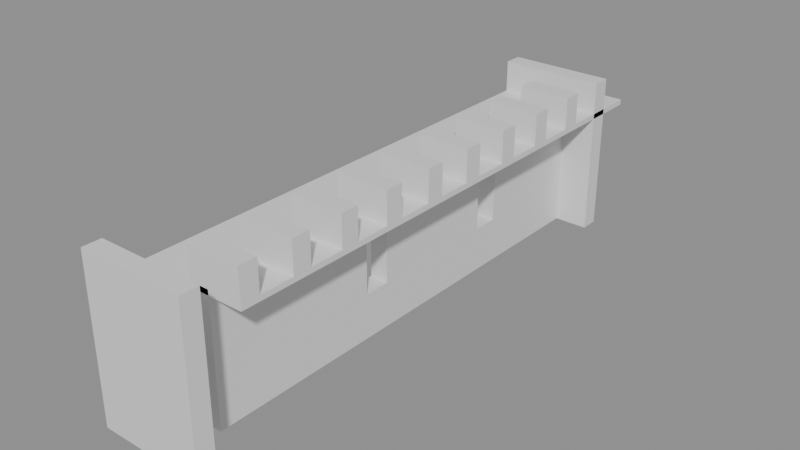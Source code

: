 # Source: building_lego.blend  (saved by Blender 5.0.119; exported with 4.5.12 LTS)
import bpy
from mathutils import Matrix  # noqa: F401  (used for matrix-valued properties, if any)

bpy.ops.wm.read_factory_settings(use_empty=True)
scene = bpy.context.scene
scene.name = 'Scene'

# ---- collections
col_01_paredes_externas = bpy.data.collections.new('01_Paredes_Externas'); scene.collection.children.link(col_01_paredes_externas)
col_03_pisos_escadas = bpy.data.collections.new('03_Pisos_Escadas'); scene.collection.children.link(col_03_pisos_escadas)

# ---- materials (node trees are filled in below, after node groups)
mat_mat_parede_externa = bpy.data.materials.new('Mat_Parede_Externa')
mat_mat_pisos = bpy.data.materials.new('Mat_Pisos')

# ---- material node trees
mat_mat_parede_externa.use_nodes = True; mat_mat_parede_externa.node_tree.nodes.clear()
_N = mat_mat_parede_externa.node_tree.nodes; _L = mat_mat_parede_externa.node_tree.links
n0 = _N.new('ShaderNodeBsdfPrincipled'); n0.name = 'BSDF - Pré-fundamentado'; n0.location = (-200, 100)
n1 = _N.new('ShaderNodeOutputMaterial'); n1.name = 'Saída de material'; n1.location = (200, 100)
_L.new(n0.outputs[0], n1.inputs[0])
n1.is_active_output = True
mat_mat_pisos.use_nodes = True; mat_mat_pisos.node_tree.nodes.clear()
_N = mat_mat_pisos.node_tree.nodes; _L = mat_mat_pisos.node_tree.links
n0 = _N.new('ShaderNodeBsdfPrincipled'); n0.name = 'BSDF - Pré-fundamentado'; n0.location = (-200, 100)
n1 = _N.new('ShaderNodeOutputMaterial'); n1.name = 'Saída de material'; n1.location = (200, 100)
_L.new(n0.outputs[0], n1.inputs[0])
n1.is_active_output = True

# ---- meshes
me_bloco_brick_wall_1152_1682_z0 = bpy.data.meshes.new('Bloco_brick_wall_1152_1682_z0')
me_bloco_brick_wall_1152_1682_z0.from_pydata([(-0.5, -0.175, -1.2), (0.5, -0.175, -1.2), (0.5, 0.175, -1.2), (-0.5, 0.175, -1.2), (-0.5, -0.175, 1.2), (0.5, -0.175, 1.2), (0.5, 0.175, 1.2), (-0.5, 0.175, 1.2)], [], [(0, 1, 2, 3), (4, 7, 6, 5), (0, 4, 5, 1), (2, 6, 7, 3), (0, 3, 7, 4), (1, 5, 6, 2)])
me_bloco_brick_wall_1152_1682_z0.materials.append(mat_mat_parede_externa)
me_bloco_brick_wall_1152_1682_z0.update()
me_bloco_brick_wall_1152_1682_z20 = bpy.data.meshes.new('Bloco_brick_wall_1152_1682_z20')
me_bloco_brick_wall_1152_1682_z20.from_pydata([(-0.5, -0.175, -0.3), (0.5, -0.175, -0.3), (0.5, 0.175, -0.3), (-0.5, 0.175, -0.3), (-0.5, -0.175, 0.3), (0.5, -0.175, 0.3), (0.5, 0.175, 0.3), (-0.5, 0.175, 0.3)], [], [(0, 1, 2, 3), (4, 7, 6, 5), (0, 4, 5, 1), (2, 6, 7, 3), (0, 3, 7, 4), (1, 5, 6, 2)])
me_bloco_brick_wall_1152_1682_z20.materials.append(mat_mat_parede_externa)
me_bloco_brick_wall_1152_1682_z20.update()
me_bloco_brick_wall_1153_1682_z0 = bpy.data.meshes.new('Bloco_brick_wall_1153_1682_z0')
me_bloco_brick_wall_1153_1682_z0.from_pydata([(-0.5, -0.175, -1.2), (0.5, -0.175, -1.2), (0.5, 0.175, -1.2), (-0.5, 0.175, -1.2), (-0.5, -0.175, 1.2), (0.5, -0.175, 1.2), (0.5, 0.175, 1.2), (-0.5, 0.175, 1.2)], [], [(0, 1, 2, 3), (4, 7, 6, 5), (0, 4, 5, 1), (2, 6, 7, 3), (0, 3, 7, 4), (1, 5, 6, 2)])
me_bloco_brick_wall_1153_1682_z0.materials.append(mat_mat_parede_externa)
me_bloco_brick_wall_1153_1682_z0.update()
me_bloco_brick_wall_1153_1682_z20 = bpy.data.meshes.new('Bloco_brick_wall_1153_1682_z20')
me_bloco_brick_wall_1153_1682_z20.from_pydata([(-0.5, -0.175, -0.3), (0.5, -0.175, -0.3), (0.5, 0.175, -0.3), (-0.5, 0.175, -0.3), (-0.5, -0.175, 0.3), (0.5, -0.175, 0.3), (0.5, 0.175, 0.3), (-0.5, 0.175, 0.3)], [], [(0, 1, 2, 3), (4, 7, 6, 5), (0, 4, 5, 1), (2, 6, 7, 3), (0, 3, 7, 4), (1, 5, 6, 2)])
me_bloco_brick_wall_1153_1682_z20.materials.append(mat_mat_parede_externa)
me_bloco_brick_wall_1153_1682_z20.update()
me_bloco_brick_wall_1152_1692_z0 = bpy.data.meshes.new('Bloco_brick_wall_1152_1692_z0')
me_bloco_brick_wall_1152_1692_z0.from_pydata([(-0.5, -0.175, -1.2), (0.5, -0.175, -1.2), (0.5, 0.175, -1.2), (-0.5, 0.175, -1.2), (-0.5, -0.175, 1.2), (0.5, -0.175, 1.2), (0.5, 0.175, 1.2), (-0.5, 0.175, 1.2)], [], [(0, 1, 2, 3), (4, 7, 6, 5), (0, 4, 5, 1), (2, 6, 7, 3), (0, 3, 7, 4), (1, 5, 6, 2)])
me_bloco_brick_wall_1152_1692_z0.materials.append(mat_mat_parede_externa)
me_bloco_brick_wall_1152_1692_z0.update()
me_bloco_brick_wall_1152_1692_z20 = bpy.data.meshes.new('Bloco_brick_wall_1152_1692_z20')
me_bloco_brick_wall_1152_1692_z20.from_pydata([(-0.5, -0.175, -0.3), (0.5, -0.175, -0.3), (0.5, 0.175, -0.3), (-0.5, 0.175, -0.3), (-0.5, -0.175, 0.3), (0.5, -0.175, 0.3), (0.5, 0.175, 0.3), (-0.5, 0.175, 0.3)], [], [(0, 1, 2, 3), (4, 7, 6, 5), (0, 4, 5, 1), (2, 6, 7, 3), (0, 3, 7, 4), (1, 5, 6, 2)])
me_bloco_brick_wall_1152_1692_z20.materials.append(mat_mat_parede_externa)
me_bloco_brick_wall_1152_1692_z20.update()
me_bloco_brick_wall_1153_1692_z0 = bpy.data.meshes.new('Bloco_brick_wall_1153_1692_z0')
me_bloco_brick_wall_1153_1692_z0.from_pydata([(-0.5, -0.175, -1.2), (0.5, -0.175, -1.2), (0.5, 0.175, -1.2), (-0.5, 0.175, -1.2), (-0.5, -0.175, 1.2), (0.5, -0.175, 1.2), (0.5, 0.175, 1.2), (-0.5, 0.175, 1.2)], [], [(0, 1, 2, 3), (4, 7, 6, 5), (0, 4, 5, 1), (2, 6, 7, 3), (0, 3, 7, 4), (1, 5, 6, 2)])
me_bloco_brick_wall_1153_1692_z0.materials.append(mat_mat_parede_externa)
me_bloco_brick_wall_1153_1692_z0.update()
me_bloco_brick_wall_1153_1692_z20 = bpy.data.meshes.new('Bloco_brick_wall_1153_1692_z20')
me_bloco_brick_wall_1153_1692_z20.from_pydata([(-0.5, -0.175, -0.3), (0.5, -0.175, -0.3), (0.5, 0.175, -0.3), (-0.5, 0.175, -0.3), (-0.5, -0.175, 0.3), (0.5, -0.175, 0.3), (0.5, 0.175, 0.3), (-0.5, 0.175, 0.3)], [], [(0, 1, 2, 3), (4, 7, 6, 5), (0, 4, 5, 1), (2, 6, 7, 3), (0, 3, 7, 4), (1, 5, 6, 2)])
me_bloco_brick_wall_1153_1692_z20.materials.append(mat_mat_parede_externa)
me_bloco_brick_wall_1153_1692_z20.update()
me_bloco_brick_wall_1153_1683_z0 = bpy.data.meshes.new('Bloco_brick_wall_1153_1683_z0')
me_bloco_brick_wall_1153_1683_z0.from_pydata([(-0.175, -0.5, -1.2), (0.175, -0.5, -1.2), (0.175, 0.5, -1.2), (-0.175, 0.5, -1.2), (-0.175, -0.5, 1.2), (0.175, -0.5, 1.2), (0.175, 0.5, 1.2), (-0.175, 0.5, 1.2)], [], [(0, 1, 2, 3), (4, 7, 6, 5), (0, 4, 5, 1), (2, 6, 7, 3), (0, 3, 7, 4), (1, 5, 6, 2)])
me_bloco_brick_wall_1153_1683_z0.materials.append(mat_mat_parede_externa)
me_bloco_brick_wall_1153_1683_z0.update()
me_bloco_brick_wall_1153_1683_z20 = bpy.data.meshes.new('Bloco_brick_wall_1153_1683_z20')
me_bloco_brick_wall_1153_1683_z20.from_pydata([(-0.5, -0.175, -0.3), (0.5, -0.175, -0.3), (0.5, 0.175, -0.3), (-0.5, 0.175, -0.3), (-0.5, -0.175, 0.3), (0.5, -0.175, 0.3), (0.5, 0.175, 0.3), (-0.5, 0.175, 0.3)], [], [(0, 1, 2, 3), (4, 7, 6, 5), (0, 4, 5, 1), (2, 6, 7, 3), (0, 3, 7, 4), (1, 5, 6, 2)])
me_bloco_brick_wall_1153_1683_z20.materials.append(mat_mat_parede_externa)
me_bloco_brick_wall_1153_1683_z20.update()
me_bloco_brick_wall_1153_1684_z0 = bpy.data.meshes.new('Bloco_brick_wall_1153_1684_z0')
me_bloco_brick_wall_1153_1684_z0.from_pydata([(-0.175, -0.5, -1.2), (0.175, -0.5, -1.2), (0.175, 0.5, -1.2), (-0.175, 0.5, -1.2), (-0.175, -0.5, 1.2), (0.175, -0.5, 1.2), (0.175, 0.5, 1.2), (-0.175, 0.5, 1.2)], [], [(0, 1, 2, 3), (4, 7, 6, 5), (0, 4, 5, 1), (2, 6, 7, 3), (0, 3, 7, 4), (1, 5, 6, 2)])
me_bloco_brick_wall_1153_1684_z0.materials.append(mat_mat_parede_externa)
me_bloco_brick_wall_1153_1684_z0.update()
me_bloco_brick_wall_1153_1684_z20 = bpy.data.meshes.new('Bloco_brick_wall_1153_1684_z20')
me_bloco_brick_wall_1153_1684_z20.from_pydata([(-0.5, -0.175, -0.3), (0.5, -0.175, -0.3), (0.5, 0.175, -0.3), (-0.5, 0.175, -0.3), (-0.5, -0.175, 0.3), (0.5, -0.175, 0.3), (0.5, 0.175, 0.3), (-0.5, 0.175, 0.3)], [], [(0, 1, 2, 3), (4, 7, 6, 5), (0, 4, 5, 1), (2, 6, 7, 3), (0, 3, 7, 4), (1, 5, 6, 2)])
me_bloco_brick_wall_1153_1684_z20.materials.append(mat_mat_parede_externa)
me_bloco_brick_wall_1153_1684_z20.update()
me_bloco_brick_wall_1153_1685_z0 = bpy.data.meshes.new('Bloco_brick_wall_1153_1685_z0')
me_bloco_brick_wall_1153_1685_z0.from_pydata([(-0.175, -0.5, -1.2), (0.175, -0.5, -1.2), (0.175, 0.5, -1.2), (-0.175, 0.5, -1.2), (-0.175, -0.5, 1.2), (0.175, -0.5, 1.2), (0.175, 0.5, 1.2), (-0.175, 0.5, 1.2)], [], [(0, 1, 2, 3), (4, 7, 6, 5), (0, 4, 5, 1), (2, 6, 7, 3), (0, 3, 7, 4), (1, 5, 6, 2)])
me_bloco_brick_wall_1153_1685_z0.materials.append(mat_mat_parede_externa)
me_bloco_brick_wall_1153_1685_z0.update()
me_bloco_brick_wall_1153_1685_z20 = bpy.data.meshes.new('Bloco_brick_wall_1153_1685_z20')
me_bloco_brick_wall_1153_1685_z20.from_pydata([(-0.5, -0.175, -0.3), (0.5, -0.175, -0.3), (0.5, 0.175, -0.3), (-0.5, 0.175, -0.3), (-0.5, -0.175, 0.3), (0.5, -0.175, 0.3), (0.5, 0.175, 0.3), (-0.5, 0.175, 0.3)], [], [(0, 1, 2, 3), (4, 7, 6, 5), (0, 4, 5, 1), (2, 6, 7, 3), (0, 3, 7, 4), (1, 5, 6, 2)])
me_bloco_brick_wall_1153_1685_z20.materials.append(mat_mat_parede_externa)
me_bloco_brick_wall_1153_1685_z20.update()
me_janela_1153_1686_z0 = bpy.data.meshes.new('Janela_1153_1686_z0')
me_janela_1153_1686_z0.from_pydata([(-0.175, -0.5, -1.29), (0.175, -0.5, -1.29), (0.175, 0.5, -1.29), (-0.175, 0.5, -1.29), (-0.175, -0.5, -0.45), (0.175, -0.5, -0.45), (0.175, 0.5, -0.45), (-0.175, 0.5, -0.45), (-0.175, -0.5, 0.51), (0.175, -0.5, 0.51), (0.175, 0.5, 0.51), (-0.175, 0.5, 0.51), (-0.175, -0.5, 1.11), (0.175, -0.5, 1.11), (0.175, 0.5, 1.11), (-0.175, 0.5, 1.11), (-0.175, -0.5, -0.45), (0.175, -0.5, -0.45), (0.175, -0.25, -0.45), (-0.175, -0.25, -0.45), (-0.175, -0.5, 0.51), (0.175, -0.5, 0.51), (0.175, -0.25, 0.51), (-0.175, -0.25, 0.51), (-0.175, 0.25, -0.45), (0.175, 0.25, -0.45), (0.175, 0.5, -0.45), (-0.175, 0.5, -0.45), (-0.175, 0.25, 0.51), (0.175, 0.25, 0.51), (0.175, 0.5, 0.51), (-0.175, 0.5, 0.51)], [], [(0, 1, 2, 3), (4, 7, 6, 5), (0, 4, 5, 1), (2, 6, 7, 3), (0, 3, 7, 4), (1, 5, 6, 2), (8, 9, 10, 11), (12, 15, 14, 13), (8, 12, 13, 9), (10, 14, 15, 11), (8, 11, 15, 12), (9, 13, 14, 10), (16, 17, 18, 19), (20, 23, 22, 21), (16, 20, 21, 17), (18, 22, 23, 19), (16, 19, 23, 20), (17, 21, 22, 18), (24, 25, 26, 27), (28, 31, 30, 29), (24, 28, 29, 25), (26, 30, 31, 27), (24, 27, 31, 28), (25, 29, 30, 26)])
me_janela_1153_1686_z0.materials.append(mat_mat_parede_externa)
me_janela_1153_1686_z0.update()
me_bloco_brick_wall_1153_1686_z20 = bpy.data.meshes.new('Bloco_brick_wall_1153_1686_z20')
me_bloco_brick_wall_1153_1686_z20.from_pydata([(-0.5, -0.175, -0.3), (0.5, -0.175, -0.3), (0.5, 0.175, -0.3), (-0.5, 0.175, -0.3), (-0.5, -0.175, 0.3), (0.5, -0.175, 0.3), (0.5, 0.175, 0.3), (-0.5, 0.175, 0.3)], [], [(0, 1, 2, 3), (4, 7, 6, 5), (0, 4, 5, 1), (2, 6, 7, 3), (0, 3, 7, 4), (1, 5, 6, 2)])
me_bloco_brick_wall_1153_1686_z20.materials.append(mat_mat_parede_externa)
me_bloco_brick_wall_1153_1686_z20.update()
me_bloco_brick_wall_1153_1687_z0 = bpy.data.meshes.new('Bloco_brick_wall_1153_1687_z0')
me_bloco_brick_wall_1153_1687_z0.from_pydata([(-0.175, -0.5, -1.2), (0.175, -0.5, -1.2), (0.175, 0.5, -1.2), (-0.175, 0.5, -1.2), (-0.175, -0.5, 1.2), (0.175, -0.5, 1.2), (0.175, 0.5, 1.2), (-0.175, 0.5, 1.2)], [], [(0, 1, 2, 3), (4, 7, 6, 5), (0, 4, 5, 1), (2, 6, 7, 3), (0, 3, 7, 4), (1, 5, 6, 2)])
me_bloco_brick_wall_1153_1687_z0.materials.append(mat_mat_parede_externa)
me_bloco_brick_wall_1153_1687_z0.update()
me_bloco_brick_wall_1153_1687_z20 = bpy.data.meshes.new('Bloco_brick_wall_1153_1687_z20')
me_bloco_brick_wall_1153_1687_z20.from_pydata([(-0.5, -0.175, -0.3), (0.5, -0.175, -0.3), (0.5, 0.175, -0.3), (-0.5, 0.175, -0.3), (-0.5, -0.175, 0.3), (0.5, -0.175, 0.3), (0.5, 0.175, 0.3), (-0.5, 0.175, 0.3)], [], [(0, 1, 2, 3), (4, 7, 6, 5), (0, 4, 5, 1), (2, 6, 7, 3), (0, 3, 7, 4), (1, 5, 6, 2)])
me_bloco_brick_wall_1153_1687_z20.materials.append(mat_mat_parede_externa)
me_bloco_brick_wall_1153_1687_z20.update()
me_bloco_brick_wall_1153_1688_z0 = bpy.data.meshes.new('Bloco_brick_wall_1153_1688_z0')
me_bloco_brick_wall_1153_1688_z0.from_pydata([(-0.175, -0.5, -1.2), (0.175, -0.5, -1.2), (0.175, 0.5, -1.2), (-0.175, 0.5, -1.2), (-0.175, -0.5, 1.2), (0.175, -0.5, 1.2), (0.175, 0.5, 1.2), (-0.175, 0.5, 1.2)], [], [(0, 1, 2, 3), (4, 7, 6, 5), (0, 4, 5, 1), (2, 6, 7, 3), (0, 3, 7, 4), (1, 5, 6, 2)])
me_bloco_brick_wall_1153_1688_z0.materials.append(mat_mat_parede_externa)
me_bloco_brick_wall_1153_1688_z0.update()
me_bloco_brick_wall_1153_1688_z20 = bpy.data.meshes.new('Bloco_brick_wall_1153_1688_z20')
me_bloco_brick_wall_1153_1688_z20.from_pydata([(-0.5, -0.175, -0.3), (0.5, -0.175, -0.3), (0.5, 0.175, -0.3), (-0.5, 0.175, -0.3), (-0.5, -0.175, 0.3), (0.5, -0.175, 0.3), (0.5, 0.175, 0.3), (-0.5, 0.175, 0.3)], [], [(0, 1, 2, 3), (4, 7, 6, 5), (0, 4, 5, 1), (2, 6, 7, 3), (0, 3, 7, 4), (1, 5, 6, 2)])
me_bloco_brick_wall_1153_1688_z20.materials.append(mat_mat_parede_externa)
me_bloco_brick_wall_1153_1688_z20.update()
me_janela_1153_1689_z0 = bpy.data.meshes.new('Janela_1153_1689_z0')
me_janela_1153_1689_z0.from_pydata([(-0.175, -0.5, -1.29), (0.175, -0.5, -1.29), (0.175, 0.5, -1.29), (-0.175, 0.5, -1.29), (-0.175, -0.5, -0.45), (0.175, -0.5, -0.45), (0.175, 0.5, -0.45), (-0.175, 0.5, -0.45), (-0.175, -0.5, 0.51), (0.175, -0.5, 0.51), (0.175, 0.5, 0.51), (-0.175, 0.5, 0.51), (-0.175, -0.5, 1.11), (0.175, -0.5, 1.11), (0.175, 0.5, 1.11), (-0.175, 0.5, 1.11), (-0.175, -0.5, -0.45), (0.175, -0.5, -0.45), (0.175, -0.25, -0.45), (-0.175, -0.25, -0.45), (-0.175, -0.5, 0.51), (0.175, -0.5, 0.51), (0.175, -0.25, 0.51), (-0.175, -0.25, 0.51), (-0.175, 0.25, -0.45), (0.175, 0.25, -0.45), (0.175, 0.5, -0.45), (-0.175, 0.5, -0.45), (-0.175, 0.25, 0.51), (0.175, 0.25, 0.51), (0.175, 0.5, 0.51), (-0.175, 0.5, 0.51)], [], [(0, 1, 2, 3), (4, 7, 6, 5), (0, 4, 5, 1), (2, 6, 7, 3), (0, 3, 7, 4), (1, 5, 6, 2), (8, 9, 10, 11), (12, 15, 14, 13), (8, 12, 13, 9), (10, 14, 15, 11), (8, 11, 15, 12), (9, 13, 14, 10), (16, 17, 18, 19), (20, 23, 22, 21), (16, 20, 21, 17), (18, 22, 23, 19), (16, 19, 23, 20), (17, 21, 22, 18), (24, 25, 26, 27), (28, 31, 30, 29), (24, 28, 29, 25), (26, 30, 31, 27), (24, 27, 31, 28), (25, 29, 30, 26)])
me_janela_1153_1689_z0.materials.append(mat_mat_parede_externa)
me_janela_1153_1689_z0.update()
me_bloco_brick_wall_1153_1689_z20 = bpy.data.meshes.new('Bloco_brick_wall_1153_1689_z20')
me_bloco_brick_wall_1153_1689_z20.from_pydata([(-0.5, -0.175, -0.3), (0.5, -0.175, -0.3), (0.5, 0.175, -0.3), (-0.5, 0.175, -0.3), (-0.5, -0.175, 0.3), (0.5, -0.175, 0.3), (0.5, 0.175, 0.3), (-0.5, 0.175, 0.3)], [], [(0, 1, 2, 3), (4, 7, 6, 5), (0, 4, 5, 1), (2, 6, 7, 3), (0, 3, 7, 4), (1, 5, 6, 2)])
me_bloco_brick_wall_1153_1689_z20.materials.append(mat_mat_parede_externa)
me_bloco_brick_wall_1153_1689_z20.update()
me_bloco_brick_wall_1153_1690_z0 = bpy.data.meshes.new('Bloco_brick_wall_1153_1690_z0')
me_bloco_brick_wall_1153_1690_z0.from_pydata([(-0.175, -0.5, -1.2), (0.175, -0.5, -1.2), (0.175, 0.5, -1.2), (-0.175, 0.5, -1.2), (-0.175, -0.5, 1.2), (0.175, -0.5, 1.2), (0.175, 0.5, 1.2), (-0.175, 0.5, 1.2)], [], [(0, 1, 2, 3), (4, 7, 6, 5), (0, 4, 5, 1), (2, 6, 7, 3), (0, 3, 7, 4), (1, 5, 6, 2)])
me_bloco_brick_wall_1153_1690_z0.materials.append(mat_mat_parede_externa)
me_bloco_brick_wall_1153_1690_z0.update()
me_bloco_brick_wall_1153_1690_z20 = bpy.data.meshes.new('Bloco_brick_wall_1153_1690_z20')
me_bloco_brick_wall_1153_1690_z20.from_pydata([(-0.5, -0.175, -0.3), (0.5, -0.175, -0.3), (0.5, 0.175, -0.3), (-0.5, 0.175, -0.3), (-0.5, -0.175, 0.3), (0.5, -0.175, 0.3), (0.5, 0.175, 0.3), (-0.5, 0.175, 0.3)], [], [(0, 1, 2, 3), (4, 7, 6, 5), (0, 4, 5, 1), (2, 6, 7, 3), (0, 3, 7, 4), (1, 5, 6, 2)])
me_bloco_brick_wall_1153_1690_z20.materials.append(mat_mat_parede_externa)
me_bloco_brick_wall_1153_1690_z20.update()
me_bloco_brick_wall_1153_1691_z0 = bpy.data.meshes.new('Bloco_brick_wall_1153_1691_z0')
me_bloco_brick_wall_1153_1691_z0.from_pydata([(-0.175, -0.5, -1.2), (0.175, -0.5, -1.2), (0.175, 0.5, -1.2), (-0.175, 0.5, -1.2), (-0.175, -0.5, 1.2), (0.175, -0.5, 1.2), (0.175, 0.5, 1.2), (-0.175, 0.5, 1.2)], [], [(0, 1, 2, 3), (4, 7, 6, 5), (0, 4, 5, 1), (2, 6, 7, 3), (0, 3, 7, 4), (1, 5, 6, 2)])
me_bloco_brick_wall_1153_1691_z0.materials.append(mat_mat_parede_externa)
me_bloco_brick_wall_1153_1691_z0.update()
me_bloco_brick_wall_1153_1691_z20 = bpy.data.meshes.new('Bloco_brick_wall_1153_1691_z20')
me_bloco_brick_wall_1153_1691_z20.from_pydata([(-0.5, -0.175, -0.3), (0.5, -0.175, -0.3), (0.5, 0.175, -0.3), (-0.5, 0.175, -0.3), (-0.5, -0.175, 0.3), (0.5, -0.175, 0.3), (0.5, 0.175, 0.3), (-0.5, 0.175, 0.3)], [], [(0, 1, 2, 3), (4, 7, 6, 5), (0, 4, 5, 1), (2, 6, 7, 3), (0, 3, 7, 4), (1, 5, 6, 2)])
me_bloco_brick_wall_1153_1691_z20.materials.append(mat_mat_parede_externa)
me_bloco_brick_wall_1153_1691_z20.update()
me_piso_stone_pavers_1152_1683_z20 = bpy.data.meshes.new('Piso_stone_pavers_1152_1683_z20')
me_piso_stone_pavers_1152_1683_z20.from_pydata([(-0.5, -0.5, -0.05), (0.5, -0.5, -0.05), (0.5, 0.5, -0.05), (-0.5, 0.5, -0.05), (-0.5, -0.5, 0.05), (0.5, -0.5, 0.05), (0.5, 0.5, 0.05), (-0.5, 0.5, 0.05)], [], [(0, 1, 2, 3), (4, 7, 6, 5), (0, 4, 5, 1), (2, 6, 7, 3), (0, 3, 7, 4), (1, 5, 6, 2)])
me_piso_stone_pavers_1152_1683_z20.materials.append(mat_mat_pisos)
me_piso_stone_pavers_1152_1683_z20.update()
me_piso_stone_pavers_1153_1683_z20 = bpy.data.meshes.new('Piso_stone_pavers_1153_1683_z20')
me_piso_stone_pavers_1153_1683_z20.from_pydata([(-0.5, -0.5, -0.05), (0.5, -0.5, -0.05), (0.5, 0.5, -0.05), (-0.5, 0.5, -0.05), (-0.5, -0.5, 0.05), (0.5, -0.5, 0.05), (0.5, 0.5, 0.05), (-0.5, 0.5, 0.05)], [], [(0, 1, 2, 3), (4, 7, 6, 5), (0, 4, 5, 1), (2, 6, 7, 3), (0, 3, 7, 4), (1, 5, 6, 2)])
me_piso_stone_pavers_1153_1683_z20.materials.append(mat_mat_pisos)
me_piso_stone_pavers_1153_1683_z20.update()
me_piso_stone_pavers_1152_1684_z20 = bpy.data.meshes.new('Piso_stone_pavers_1152_1684_z20')
me_piso_stone_pavers_1152_1684_z20.from_pydata([(-0.5, -0.5, -0.05), (0.5, -0.5, -0.05), (0.5, 0.5, -0.05), (-0.5, 0.5, -0.05), (-0.5, -0.5, 0.05), (0.5, -0.5, 0.05), (0.5, 0.5, 0.05), (-0.5, 0.5, 0.05)], [], [(0, 1, 2, 3), (4, 7, 6, 5), (0, 4, 5, 1), (2, 6, 7, 3), (0, 3, 7, 4), (1, 5, 6, 2)])
me_piso_stone_pavers_1152_1684_z20.materials.append(mat_mat_pisos)
me_piso_stone_pavers_1152_1684_z20.update()
me_piso_stone_pavers_1153_1684_z20 = bpy.data.meshes.new('Piso_stone_pavers_1153_1684_z20')
me_piso_stone_pavers_1153_1684_z20.from_pydata([(-0.5, -0.5, -0.05), (0.5, -0.5, -0.05), (0.5, 0.5, -0.05), (-0.5, 0.5, -0.05), (-0.5, -0.5, 0.05), (0.5, -0.5, 0.05), (0.5, 0.5, 0.05), (-0.5, 0.5, 0.05)], [], [(0, 1, 2, 3), (4, 7, 6, 5), (0, 4, 5, 1), (2, 6, 7, 3), (0, 3, 7, 4), (1, 5, 6, 2)])
me_piso_stone_pavers_1153_1684_z20.materials.append(mat_mat_pisos)
me_piso_stone_pavers_1153_1684_z20.update()
me_piso_stone_pavers_1152_1685_z20 = bpy.data.meshes.new('Piso_stone_pavers_1152_1685_z20')
me_piso_stone_pavers_1152_1685_z20.from_pydata([(-0.5, -0.5, -0.05), (0.5, -0.5, -0.05), (0.5, 0.5, -0.05), (-0.5, 0.5, -0.05), (-0.5, -0.5, 0.05), (0.5, -0.5, 0.05), (0.5, 0.5, 0.05), (-0.5, 0.5, 0.05)], [], [(0, 1, 2, 3), (4, 7, 6, 5), (0, 4, 5, 1), (2, 6, 7, 3), (0, 3, 7, 4), (1, 5, 6, 2)])
me_piso_stone_pavers_1152_1685_z20.materials.append(mat_mat_pisos)
me_piso_stone_pavers_1152_1685_z20.update()
me_piso_stone_pavers_1153_1685_z20 = bpy.data.meshes.new('Piso_stone_pavers_1153_1685_z20')
me_piso_stone_pavers_1153_1685_z20.from_pydata([(-0.5, -0.5, -0.05), (0.5, -0.5, -0.05), (0.5, 0.5, -0.05), (-0.5, 0.5, -0.05), (-0.5, -0.5, 0.05), (0.5, -0.5, 0.05), (0.5, 0.5, 0.05), (-0.5, 0.5, 0.05)], [], [(0, 1, 2, 3), (4, 7, 6, 5), (0, 4, 5, 1), (2, 6, 7, 3), (0, 3, 7, 4), (1, 5, 6, 2)])
me_piso_stone_pavers_1153_1685_z20.materials.append(mat_mat_pisos)
me_piso_stone_pavers_1153_1685_z20.update()
me_piso_stone_pavers_1152_1686_z20 = bpy.data.meshes.new('Piso_stone_pavers_1152_1686_z20')
me_piso_stone_pavers_1152_1686_z20.from_pydata([(-0.5, -0.5, -0.05), (0.5, -0.5, -0.05), (0.5, 0.5, -0.05), (-0.5, 0.5, -0.05), (-0.5, -0.5, 0.05), (0.5, -0.5, 0.05), (0.5, 0.5, 0.05), (-0.5, 0.5, 0.05)], [], [(0, 1, 2, 3), (4, 7, 6, 5), (0, 4, 5, 1), (2, 6, 7, 3), (0, 3, 7, 4), (1, 5, 6, 2)])
me_piso_stone_pavers_1152_1686_z20.materials.append(mat_mat_pisos)
me_piso_stone_pavers_1152_1686_z20.update()
me_piso_stone_pavers_1153_1686_z20 = bpy.data.meshes.new('Piso_stone_pavers_1153_1686_z20')
me_piso_stone_pavers_1153_1686_z20.from_pydata([(-0.5, -0.5, -0.05), (0.5, -0.5, -0.05), (0.5, 0.5, -0.05), (-0.5, 0.5, -0.05), (-0.5, -0.5, 0.05), (0.5, -0.5, 0.05), (0.5, 0.5, 0.05), (-0.5, 0.5, 0.05)], [], [(0, 1, 2, 3), (4, 7, 6, 5), (0, 4, 5, 1), (2, 6, 7, 3), (0, 3, 7, 4), (1, 5, 6, 2)])
me_piso_stone_pavers_1153_1686_z20.materials.append(mat_mat_pisos)
me_piso_stone_pavers_1153_1686_z20.update()
me_piso_stone_pavers_1152_1687_z20 = bpy.data.meshes.new('Piso_stone_pavers_1152_1687_z20')
me_piso_stone_pavers_1152_1687_z20.from_pydata([(-0.5, -0.5, -0.05), (0.5, -0.5, -0.05), (0.5, 0.5, -0.05), (-0.5, 0.5, -0.05), (-0.5, -0.5, 0.05), (0.5, -0.5, 0.05), (0.5, 0.5, 0.05), (-0.5, 0.5, 0.05)], [], [(0, 1, 2, 3), (4, 7, 6, 5), (0, 4, 5, 1), (2, 6, 7, 3), (0, 3, 7, 4), (1, 5, 6, 2)])
me_piso_stone_pavers_1152_1687_z20.materials.append(mat_mat_pisos)
me_piso_stone_pavers_1152_1687_z20.update()
me_piso_stone_pavers_1153_1687_z20 = bpy.data.meshes.new('Piso_stone_pavers_1153_1687_z20')
me_piso_stone_pavers_1153_1687_z20.from_pydata([(-0.5, -0.5, -0.05), (0.5, -0.5, -0.05), (0.5, 0.5, -0.05), (-0.5, 0.5, -0.05), (-0.5, -0.5, 0.05), (0.5, -0.5, 0.05), (0.5, 0.5, 0.05), (-0.5, 0.5, 0.05)], [], [(0, 1, 2, 3), (4, 7, 6, 5), (0, 4, 5, 1), (2, 6, 7, 3), (0, 3, 7, 4), (1, 5, 6, 2)])
me_piso_stone_pavers_1153_1687_z20.materials.append(mat_mat_pisos)
me_piso_stone_pavers_1153_1687_z20.update()
me_piso_stone_pavers_1152_1688_z20 = bpy.data.meshes.new('Piso_stone_pavers_1152_1688_z20')
me_piso_stone_pavers_1152_1688_z20.from_pydata([(-0.5, -0.5, -0.05), (0.5, -0.5, -0.05), (0.5, 0.5, -0.05), (-0.5, 0.5, -0.05), (-0.5, -0.5, 0.05), (0.5, -0.5, 0.05), (0.5, 0.5, 0.05), (-0.5, 0.5, 0.05)], [], [(0, 1, 2, 3), (4, 7, 6, 5), (0, 4, 5, 1), (2, 6, 7, 3), (0, 3, 7, 4), (1, 5, 6, 2)])
me_piso_stone_pavers_1152_1688_z20.materials.append(mat_mat_pisos)
me_piso_stone_pavers_1152_1688_z20.update()
me_piso_stone_pavers_1153_1688_z20 = bpy.data.meshes.new('Piso_stone_pavers_1153_1688_z20')
me_piso_stone_pavers_1153_1688_z20.from_pydata([(-0.5, -0.5, -0.05), (0.5, -0.5, -0.05), (0.5, 0.5, -0.05), (-0.5, 0.5, -0.05), (-0.5, -0.5, 0.05), (0.5, -0.5, 0.05), (0.5, 0.5, 0.05), (-0.5, 0.5, 0.05)], [], [(0, 1, 2, 3), (4, 7, 6, 5), (0, 4, 5, 1), (2, 6, 7, 3), (0, 3, 7, 4), (1, 5, 6, 2)])
me_piso_stone_pavers_1153_1688_z20.materials.append(mat_mat_pisos)
me_piso_stone_pavers_1153_1688_z20.update()
me_piso_stone_pavers_1152_1689_z20 = bpy.data.meshes.new('Piso_stone_pavers_1152_1689_z20')
me_piso_stone_pavers_1152_1689_z20.from_pydata([(-0.5, -0.5, -0.05), (0.5, -0.5, -0.05), (0.5, 0.5, -0.05), (-0.5, 0.5, -0.05), (-0.5, -0.5, 0.05), (0.5, -0.5, 0.05), (0.5, 0.5, 0.05), (-0.5, 0.5, 0.05)], [], [(0, 1, 2, 3), (4, 7, 6, 5), (0, 4, 5, 1), (2, 6, 7, 3), (0, 3, 7, 4), (1, 5, 6, 2)])
me_piso_stone_pavers_1152_1689_z20.materials.append(mat_mat_pisos)
me_piso_stone_pavers_1152_1689_z20.update()
me_piso_stone_pavers_1153_1689_z20 = bpy.data.meshes.new('Piso_stone_pavers_1153_1689_z20')
me_piso_stone_pavers_1153_1689_z20.from_pydata([(-0.5, -0.5, -0.05), (0.5, -0.5, -0.05), (0.5, 0.5, -0.05), (-0.5, 0.5, -0.05), (-0.5, -0.5, 0.05), (0.5, -0.5, 0.05), (0.5, 0.5, 0.05), (-0.5, 0.5, 0.05)], [], [(0, 1, 2, 3), (4, 7, 6, 5), (0, 4, 5, 1), (2, 6, 7, 3), (0, 3, 7, 4), (1, 5, 6, 2)])
me_piso_stone_pavers_1153_1689_z20.materials.append(mat_mat_pisos)
me_piso_stone_pavers_1153_1689_z20.update()
me_piso_stone_pavers_1152_1690_z20 = bpy.data.meshes.new('Piso_stone_pavers_1152_1690_z20')
me_piso_stone_pavers_1152_1690_z20.from_pydata([(-0.5, -0.5, -0.05), (0.5, -0.5, -0.05), (0.5, 0.5, -0.05), (-0.5, 0.5, -0.05), (-0.5, -0.5, 0.05), (0.5, -0.5, 0.05), (0.5, 0.5, 0.05), (-0.5, 0.5, 0.05)], [], [(0, 1, 2, 3), (4, 7, 6, 5), (0, 4, 5, 1), (2, 6, 7, 3), (0, 3, 7, 4), (1, 5, 6, 2)])
me_piso_stone_pavers_1152_1690_z20.materials.append(mat_mat_pisos)
me_piso_stone_pavers_1152_1690_z20.update()
me_piso_stone_pavers_1153_1690_z20 = bpy.data.meshes.new('Piso_stone_pavers_1153_1690_z20')
me_piso_stone_pavers_1153_1690_z20.from_pydata([(-0.5, -0.5, -0.05), (0.5, -0.5, -0.05), (0.5, 0.5, -0.05), (-0.5, 0.5, -0.05), (-0.5, -0.5, 0.05), (0.5, -0.5, 0.05), (0.5, 0.5, 0.05), (-0.5, 0.5, 0.05)], [], [(0, 1, 2, 3), (4, 7, 6, 5), (0, 4, 5, 1), (2, 6, 7, 3), (0, 3, 7, 4), (1, 5, 6, 2)])
me_piso_stone_pavers_1153_1690_z20.materials.append(mat_mat_pisos)
me_piso_stone_pavers_1153_1690_z20.update()
me_piso_stone_pavers_1152_1691_z20 = bpy.data.meshes.new('Piso_stone_pavers_1152_1691_z20')
me_piso_stone_pavers_1152_1691_z20.from_pydata([(-0.5, -0.5, -0.05), (0.5, -0.5, -0.05), (0.5, 0.5, -0.05), (-0.5, 0.5, -0.05), (-0.5, -0.5, 0.05), (0.5, -0.5, 0.05), (0.5, 0.5, 0.05), (-0.5, 0.5, 0.05)], [], [(0, 1, 2, 3), (4, 7, 6, 5), (0, 4, 5, 1), (2, 6, 7, 3), (0, 3, 7, 4), (1, 5, 6, 2)])
me_piso_stone_pavers_1152_1691_z20.materials.append(mat_mat_pisos)
me_piso_stone_pavers_1152_1691_z20.update()
me_piso_stone_pavers_1153_1691_z20 = bpy.data.meshes.new('Piso_stone_pavers_1153_1691_z20')
me_piso_stone_pavers_1153_1691_z20.from_pydata([(-0.5, -0.5, -0.05), (0.5, -0.5, -0.05), (0.5, 0.5, -0.05), (-0.5, 0.5, -0.05), (-0.5, -0.5, 0.05), (0.5, -0.5, 0.05), (0.5, 0.5, 0.05), (-0.5, 0.5, 0.05)], [], [(0, 1, 2, 3), (4, 7, 6, 5), (0, 4, 5, 1), (2, 6, 7, 3), (0, 3, 7, 4), (1, 5, 6, 2)])
me_piso_stone_pavers_1153_1691_z20.materials.append(mat_mat_pisos)
me_piso_stone_pavers_1153_1691_z20.update()
me_piso_stone_pavers_1152_1692_z20 = bpy.data.meshes.new('Piso_stone_pavers_1152_1692_z20')
me_piso_stone_pavers_1152_1692_z20.from_pydata([(-0.5, -0.5, -0.05), (0.5, -0.5, -0.05), (0.5, 0.5, -0.05), (-0.5, 0.5, -0.05), (-0.5, -0.5, 0.05), (0.5, -0.5, 0.05), (0.5, 0.5, 0.05), (-0.5, 0.5, 0.05)], [], [(0, 1, 2, 3), (4, 7, 6, 5), (0, 4, 5, 1), (2, 6, 7, 3), (0, 3, 7, 4), (1, 5, 6, 2)])
me_piso_stone_pavers_1152_1692_z20.materials.append(mat_mat_pisos)
me_piso_stone_pavers_1152_1692_z20.update()
me_piso_stone_pavers_1153_1692_z20 = bpy.data.meshes.new('Piso_stone_pavers_1153_1692_z20')
me_piso_stone_pavers_1153_1692_z20.from_pydata([(-0.5, -0.5, -0.05), (0.5, -0.5, -0.05), (0.5, 0.5, -0.05), (-0.5, 0.5, -0.05), (-0.5, -0.5, 0.05), (0.5, -0.5, 0.05), (0.5, 0.5, 0.05), (-0.5, 0.5, 0.05)], [], [(0, 1, 2, 3), (4, 7, 6, 5), (0, 4, 5, 1), (2, 6, 7, 3), (0, 3, 7, 4), (1, 5, 6, 2)])
me_piso_stone_pavers_1153_1692_z20.materials.append(mat_mat_pisos)
me_piso_stone_pavers_1153_1692_z20.update()

# ---- objects
ob_parede_externa_norte_y1682_x1152_1153 = bpy.data.objects.new('Parede_Externa_Norte_Y1682_X1152_1153', None)
ob_bloco_brick_wall_1152_1682_z0 = bpy.data.objects.new('Bloco_brick_wall_1152_1682_z0', me_bloco_brick_wall_1152_1682_z0)
ob_bloco_brick_wall_1152_1682_z20 = bpy.data.objects.new('Bloco_brick_wall_1152_1682_z20', me_bloco_brick_wall_1152_1682_z20)
ob_bloco_brick_wall_1153_1682_z0 = bpy.data.objects.new('Bloco_brick_wall_1153_1682_z0', me_bloco_brick_wall_1153_1682_z0)
ob_bloco_brick_wall_1153_1682_z20 = bpy.data.objects.new('Bloco_brick_wall_1153_1682_z20', me_bloco_brick_wall_1153_1682_z20)
ob_parede_externa_sul_y1692_x1152_1153 = bpy.data.objects.new('Parede_Externa_Sul_Y1692_X1152_1153', None)
ob_bloco_brick_wall_1152_1692_z0 = bpy.data.objects.new('Bloco_brick_wall_1152_1692_z0', me_bloco_brick_wall_1152_1692_z0)
ob_bloco_brick_wall_1152_1692_z20 = bpy.data.objects.new('Bloco_brick_wall_1152_1692_z20', me_bloco_brick_wall_1152_1692_z20)
ob_bloco_brick_wall_1153_1692_z0 = bpy.data.objects.new('Bloco_brick_wall_1153_1692_z0', me_bloco_brick_wall_1153_1692_z0)
ob_bloco_brick_wall_1153_1692_z20 = bpy.data.objects.new('Bloco_brick_wall_1153_1692_z20', me_bloco_brick_wall_1153_1692_z20)
ob_parede_externa_leste_x1153_y1683_1691 = bpy.data.objects.new('Parede_Externa_Leste_X1153_Y1683_1691', None)
ob_bloco_brick_wall_1153_1683_z0 = bpy.data.objects.new('Bloco_brick_wall_1153_1683_z0', me_bloco_brick_wall_1153_1683_z0)
ob_bloco_brick_wall_1153_1683_z20 = bpy.data.objects.new('Bloco_brick_wall_1153_1683_z20', me_bloco_brick_wall_1153_1683_z20)
ob_bloco_brick_wall_1153_1684_z0 = bpy.data.objects.new('Bloco_brick_wall_1153_1684_z0', me_bloco_brick_wall_1153_1684_z0)
ob_bloco_brick_wall_1153_1684_z20 = bpy.data.objects.new('Bloco_brick_wall_1153_1684_z20', me_bloco_brick_wall_1153_1684_z20)
ob_bloco_brick_wall_1153_1685_z0 = bpy.data.objects.new('Bloco_brick_wall_1153_1685_z0', me_bloco_brick_wall_1153_1685_z0)
ob_bloco_brick_wall_1153_1685_z20 = bpy.data.objects.new('Bloco_brick_wall_1153_1685_z20', me_bloco_brick_wall_1153_1685_z20)
ob_janela_1153_1686_z0 = bpy.data.objects.new('Janela_1153_1686_z0', me_janela_1153_1686_z0)
ob_bloco_brick_wall_1153_1686_z20 = bpy.data.objects.new('Bloco_brick_wall_1153_1686_z20', me_bloco_brick_wall_1153_1686_z20)
ob_bloco_brick_wall_1153_1687_z0 = bpy.data.objects.new('Bloco_brick_wall_1153_1687_z0', me_bloco_brick_wall_1153_1687_z0)
ob_bloco_brick_wall_1153_1687_z20 = bpy.data.objects.new('Bloco_brick_wall_1153_1687_z20', me_bloco_brick_wall_1153_1687_z20)
ob_bloco_brick_wall_1153_1688_z0 = bpy.data.objects.new('Bloco_brick_wall_1153_1688_z0', me_bloco_brick_wall_1153_1688_z0)
ob_bloco_brick_wall_1153_1688_z20 = bpy.data.objects.new('Bloco_brick_wall_1153_1688_z20', me_bloco_brick_wall_1153_1688_z20)
ob_janela_1153_1689_z0 = bpy.data.objects.new('Janela_1153_1689_z0', me_janela_1153_1689_z0)
ob_bloco_brick_wall_1153_1689_z20 = bpy.data.objects.new('Bloco_brick_wall_1153_1689_z20', me_bloco_brick_wall_1153_1689_z20)
ob_bloco_brick_wall_1153_1690_z0 = bpy.data.objects.new('Bloco_brick_wall_1153_1690_z0', me_bloco_brick_wall_1153_1690_z0)
ob_bloco_brick_wall_1153_1690_z20 = bpy.data.objects.new('Bloco_brick_wall_1153_1690_z20', me_bloco_brick_wall_1153_1690_z20)
ob_bloco_brick_wall_1153_1691_z0 = bpy.data.objects.new('Bloco_brick_wall_1153_1691_z0', me_bloco_brick_wall_1153_1691_z0)
ob_bloco_brick_wall_1153_1691_z20 = bpy.data.objects.new('Bloco_brick_wall_1153_1691_z20', me_bloco_brick_wall_1153_1691_z20)
ob_pisos_lajes = bpy.data.objects.new('Pisos_Lajes', None)
ob_piso_stone_pavers_1152_1683_z20 = bpy.data.objects.new('Piso_stone_pavers_1152_1683_z20', me_piso_stone_pavers_1152_1683_z20)
ob_piso_stone_pavers_1153_1683_z20 = bpy.data.objects.new('Piso_stone_pavers_1153_1683_z20', me_piso_stone_pavers_1153_1683_z20)
ob_piso_stone_pavers_1152_1684_z20 = bpy.data.objects.new('Piso_stone_pavers_1152_1684_z20', me_piso_stone_pavers_1152_1684_z20)
ob_piso_stone_pavers_1153_1684_z20 = bpy.data.objects.new('Piso_stone_pavers_1153_1684_z20', me_piso_stone_pavers_1153_1684_z20)
ob_piso_stone_pavers_1152_1685_z20 = bpy.data.objects.new('Piso_stone_pavers_1152_1685_z20', me_piso_stone_pavers_1152_1685_z20)
ob_piso_stone_pavers_1153_1685_z20 = bpy.data.objects.new('Piso_stone_pavers_1153_1685_z20', me_piso_stone_pavers_1153_1685_z20)
ob_piso_stone_pavers_1152_1686_z20 = bpy.data.objects.new('Piso_stone_pavers_1152_1686_z20', me_piso_stone_pavers_1152_1686_z20)
ob_piso_stone_pavers_1153_1686_z20 = bpy.data.objects.new('Piso_stone_pavers_1153_1686_z20', me_piso_stone_pavers_1153_1686_z20)
ob_piso_stone_pavers_1152_1687_z20 = bpy.data.objects.new('Piso_stone_pavers_1152_1687_z20', me_piso_stone_pavers_1152_1687_z20)
ob_piso_stone_pavers_1153_1687_z20 = bpy.data.objects.new('Piso_stone_pavers_1153_1687_z20', me_piso_stone_pavers_1153_1687_z20)
ob_piso_stone_pavers_1152_1688_z20 = bpy.data.objects.new('Piso_stone_pavers_1152_1688_z20', me_piso_stone_pavers_1152_1688_z20)
ob_piso_stone_pavers_1153_1688_z20 = bpy.data.objects.new('Piso_stone_pavers_1153_1688_z20', me_piso_stone_pavers_1153_1688_z20)
ob_piso_stone_pavers_1152_1689_z20 = bpy.data.objects.new('Piso_stone_pavers_1152_1689_z20', me_piso_stone_pavers_1152_1689_z20)
ob_piso_stone_pavers_1153_1689_z20 = bpy.data.objects.new('Piso_stone_pavers_1153_1689_z20', me_piso_stone_pavers_1153_1689_z20)
ob_piso_stone_pavers_1152_1690_z20 = bpy.data.objects.new('Piso_stone_pavers_1152_1690_z20', me_piso_stone_pavers_1152_1690_z20)
ob_piso_stone_pavers_1153_1690_z20 = bpy.data.objects.new('Piso_stone_pavers_1153_1690_z20', me_piso_stone_pavers_1153_1690_z20)
ob_piso_stone_pavers_1152_1691_z20 = bpy.data.objects.new('Piso_stone_pavers_1152_1691_z20', me_piso_stone_pavers_1152_1691_z20)
ob_piso_stone_pavers_1153_1691_z20 = bpy.data.objects.new('Piso_stone_pavers_1153_1691_z20', me_piso_stone_pavers_1153_1691_z20)
ob_piso_stone_pavers_1152_1692_z20 = bpy.data.objects.new('Piso_stone_pavers_1152_1692_z20', me_piso_stone_pavers_1152_1692_z20)
ob_piso_stone_pavers_1153_1692_z20 = bpy.data.objects.new('Piso_stone_pavers_1153_1692_z20', me_piso_stone_pavers_1153_1692_z20)

# ---- transforms, parenting, visibility, modifiers, constraints
ob_parede_externa_norte_y1682_x1152_1153.location = (0.0, -5.0, 0.0)
ob_parede_externa_norte_y1682_x1152_1153.empty_display_type = 'CUBE'
ob_bloco_brick_wall_1152_1682_z0.parent = ob_parede_externa_norte_y1682_x1152_1153
ob_bloco_brick_wall_1152_1682_z0.matrix_parent_inverse = Matrix(((1.0, -0.0, 0.0, -0.0), (-0.0, 1.0, -0.0, 5.0), (0.0, -0.0, 1.0, -0.0), (-0.0, 0.0, -0.0, 1.0)))
ob_bloco_brick_wall_1152_1682_z0.location = (-0.5, -5.325, 1.2)
ob_bloco_brick_wall_1152_1682_z20.parent = ob_parede_externa_norte_y1682_x1152_1153
ob_bloco_brick_wall_1152_1682_z20.matrix_parent_inverse = Matrix(((1.0, -0.0, 0.0, -0.0), (-0.0, 1.0, -0.0, 5.0), (0.0, -0.0, 1.0, -0.0), (-0.0, 0.0, -0.0, 1.0)))
ob_bloco_brick_wall_1152_1682_z20.location = (-0.5, -5.325, 2.7)
ob_bloco_brick_wall_1153_1682_z0.parent = ob_parede_externa_norte_y1682_x1152_1153
ob_bloco_brick_wall_1153_1682_z0.matrix_parent_inverse = Matrix(((1.0, -0.0, 0.0, -0.0), (-0.0, 1.0, -0.0, 5.0), (0.0, -0.0, 1.0, -0.0), (-0.0, 0.0, -0.0, 1.0)))
ob_bloco_brick_wall_1153_1682_z0.location = (0.5, -5.325, 1.2)
ob_bloco_brick_wall_1153_1682_z20.parent = ob_parede_externa_norte_y1682_x1152_1153
ob_bloco_brick_wall_1153_1682_z20.matrix_parent_inverse = Matrix(((1.0, -0.0, 0.0, -0.0), (-0.0, 1.0, -0.0, 5.0), (0.0, -0.0, 1.0, -0.0), (-0.0, 0.0, -0.0, 1.0)))
ob_bloco_brick_wall_1153_1682_z20.location = (0.5, -5.325, 2.7)
ob_parede_externa_sul_y1692_x1152_1153.location = (0.0, 5.0, 0.0)
ob_parede_externa_sul_y1692_x1152_1153.empty_display_type = 'CUBE'
ob_bloco_brick_wall_1152_1692_z0.parent = ob_parede_externa_sul_y1692_x1152_1153
ob_bloco_brick_wall_1152_1692_z0.matrix_parent_inverse = Matrix(((1.0, -0.0, 0.0, -0.0), (-0.0, 1.0, -0.0, -5.0), (0.0, -0.0, 1.0, -0.0), (-0.0, 0.0, -0.0, 1.0)))
ob_bloco_brick_wall_1152_1692_z0.location = (-0.5, 4.675, 1.2)
ob_bloco_brick_wall_1152_1692_z20.parent = ob_parede_externa_sul_y1692_x1152_1153
ob_bloco_brick_wall_1152_1692_z20.matrix_parent_inverse = Matrix(((1.0, -0.0, 0.0, -0.0), (-0.0, 1.0, -0.0, -5.0), (0.0, -0.0, 1.0, -0.0), (-0.0, 0.0, -0.0, 1.0)))
ob_bloco_brick_wall_1152_1692_z20.location = (-0.5, 4.675, 2.7)
ob_bloco_brick_wall_1153_1692_z0.parent = ob_parede_externa_sul_y1692_x1152_1153
ob_bloco_brick_wall_1153_1692_z0.matrix_parent_inverse = Matrix(((1.0, -0.0, 0.0, -0.0), (-0.0, 1.0, -0.0, -5.0), (0.0, -0.0, 1.0, -0.0), (-0.0, 0.0, -0.0, 1.0)))
ob_bloco_brick_wall_1153_1692_z0.location = (0.5, 4.675, 1.2)
ob_bloco_brick_wall_1153_1692_z20.parent = ob_parede_externa_sul_y1692_x1152_1153
ob_bloco_brick_wall_1153_1692_z20.matrix_parent_inverse = Matrix(((1.0, -0.0, 0.0, -0.0), (-0.0, 1.0, -0.0, -5.0), (0.0, -0.0, 1.0, -0.0), (-0.0, 0.0, -0.0, 1.0)))
ob_bloco_brick_wall_1153_1692_z20.location = (0.5, 4.675, 2.7)
ob_parede_externa_leste_x1153_y1683_1691.location = (0.5, 0.0, 0.0)
ob_parede_externa_leste_x1153_y1683_1691.empty_display_type = 'CUBE'
ob_bloco_brick_wall_1153_1683_z0.parent = ob_parede_externa_leste_x1153_y1683_1691
ob_bloco_brick_wall_1153_1683_z0.matrix_parent_inverse = Matrix(((1.0, -0.0, 0.0, -0.5), (-0.0, 1.0, -0.0, 0.0), (0.0, -0.0, 1.0, -0.0), (-0.0, 0.0, -0.0, 1.0)))
ob_bloco_brick_wall_1153_1683_z0.location = (0.175, -4.0, 1.2)
ob_bloco_brick_wall_1153_1683_z20.parent = ob_parede_externa_leste_x1153_y1683_1691
ob_bloco_brick_wall_1153_1683_z20.matrix_parent_inverse = Matrix(((1.0, -0.0, 0.0, -0.5), (-0.0, 1.0, -0.0, 0.0), (0.0, -0.0, 1.0, -0.0), (-0.0, 0.0, -0.0, 1.0)))
ob_bloco_brick_wall_1153_1683_z20.location = (0.5, -4.325, 2.7)
ob_bloco_brick_wall_1153_1684_z0.parent = ob_parede_externa_leste_x1153_y1683_1691
ob_bloco_brick_wall_1153_1684_z0.matrix_parent_inverse = Matrix(((1.0, -0.0, 0.0, -0.5), (-0.0, 1.0, -0.0, 0.0), (0.0, -0.0, 1.0, -0.0), (-0.0, 0.0, -0.0, 1.0)))
ob_bloco_brick_wall_1153_1684_z0.location = (0.175, -3.0, 1.2)
ob_bloco_brick_wall_1153_1684_z20.parent = ob_parede_externa_leste_x1153_y1683_1691
ob_bloco_brick_wall_1153_1684_z20.matrix_parent_inverse = Matrix(((1.0, -0.0, 0.0, -0.5), (-0.0, 1.0, -0.0, 0.0), (0.0, -0.0, 1.0, -0.0), (-0.0, 0.0, -0.0, 1.0)))
ob_bloco_brick_wall_1153_1684_z20.location = (0.5, -3.325, 2.7)
ob_bloco_brick_wall_1153_1685_z0.parent = ob_parede_externa_leste_x1153_y1683_1691
ob_bloco_brick_wall_1153_1685_z0.matrix_parent_inverse = Matrix(((1.0, -0.0, 0.0, -0.5), (-0.0, 1.0, -0.0, 0.0), (0.0, -0.0, 1.0, -0.0), (-0.0, 0.0, -0.0, 1.0)))
ob_bloco_brick_wall_1153_1685_z0.location = (0.175, -2.0, 1.2)
ob_bloco_brick_wall_1153_1685_z20.parent = ob_parede_externa_leste_x1153_y1683_1691
ob_bloco_brick_wall_1153_1685_z20.matrix_parent_inverse = Matrix(((1.0, -0.0, 0.0, -0.5), (-0.0, 1.0, -0.0, 0.0), (0.0, -0.0, 1.0, -0.0), (-0.0, 0.0, -0.0, 1.0)))
ob_bloco_brick_wall_1153_1685_z20.location = (0.5, -2.325, 2.7)
ob_janela_1153_1686_z0.parent = ob_parede_externa_leste_x1153_y1683_1691
ob_janela_1153_1686_z0.matrix_parent_inverse = Matrix(((1.0, -0.0, 0.0, -0.5), (-0.0, 1.0, -0.0, 0.0), (0.0, -0.0, 1.0, -0.0), (-0.0, 0.0, -0.0, 1.0)))
ob_janela_1153_1686_z0.location = (0.175, -1.0, 1.29)
ob_bloco_brick_wall_1153_1686_z20.parent = ob_parede_externa_leste_x1153_y1683_1691
ob_bloco_brick_wall_1153_1686_z20.matrix_parent_inverse = Matrix(((1.0, -0.0, 0.0, -0.5), (-0.0, 1.0, -0.0, 0.0), (0.0, -0.0, 1.0, -0.0), (-0.0, 0.0, -0.0, 1.0)))
ob_bloco_brick_wall_1153_1686_z20.location = (0.5, -1.325, 2.7)
ob_bloco_brick_wall_1153_1687_z0.parent = ob_parede_externa_leste_x1153_y1683_1691
ob_bloco_brick_wall_1153_1687_z0.matrix_parent_inverse = Matrix(((1.0, -0.0, 0.0, -0.5), (-0.0, 1.0, -0.0, 0.0), (0.0, -0.0, 1.0, -0.0), (-0.0, 0.0, -0.0, 1.0)))
ob_bloco_brick_wall_1153_1687_z0.location = (0.175, 0.0, 1.2)
ob_bloco_brick_wall_1153_1687_z20.parent = ob_parede_externa_leste_x1153_y1683_1691
ob_bloco_brick_wall_1153_1687_z20.matrix_parent_inverse = Matrix(((1.0, -0.0, 0.0, -0.5), (-0.0, 1.0, -0.0, 0.0), (0.0, -0.0, 1.0, -0.0), (-0.0, 0.0, -0.0, 1.0)))
ob_bloco_brick_wall_1153_1687_z20.location = (0.5, -0.325, 2.7)
ob_bloco_brick_wall_1153_1688_z0.parent = ob_parede_externa_leste_x1153_y1683_1691
ob_bloco_brick_wall_1153_1688_z0.matrix_parent_inverse = Matrix(((1.0, -0.0, 0.0, -0.5), (-0.0, 1.0, -0.0, 0.0), (0.0, -0.0, 1.0, -0.0), (-0.0, 0.0, -0.0, 1.0)))
ob_bloco_brick_wall_1153_1688_z0.location = (0.175, 1.0, 1.2)
ob_bloco_brick_wall_1153_1688_z20.parent = ob_parede_externa_leste_x1153_y1683_1691
ob_bloco_brick_wall_1153_1688_z20.matrix_parent_inverse = Matrix(((1.0, -0.0, 0.0, -0.5), (-0.0, 1.0, -0.0, 0.0), (0.0, -0.0, 1.0, -0.0), (-0.0, 0.0, -0.0, 1.0)))
ob_bloco_brick_wall_1153_1688_z20.location = (0.5, 0.675, 2.7)
ob_janela_1153_1689_z0.parent = ob_parede_externa_leste_x1153_y1683_1691
ob_janela_1153_1689_z0.matrix_parent_inverse = Matrix(((1.0, -0.0, 0.0, -0.5), (-0.0, 1.0, -0.0, 0.0), (0.0, -0.0, 1.0, -0.0), (-0.0, 0.0, -0.0, 1.0)))
ob_janela_1153_1689_z0.location = (0.175, 2.0, 1.29)
ob_bloco_brick_wall_1153_1689_z20.parent = ob_parede_externa_leste_x1153_y1683_1691
ob_bloco_brick_wall_1153_1689_z20.matrix_parent_inverse = Matrix(((1.0, -0.0, 0.0, -0.5), (-0.0, 1.0, -0.0, 0.0), (0.0, -0.0, 1.0, -0.0), (-0.0, 0.0, -0.0, 1.0)))
ob_bloco_brick_wall_1153_1689_z20.location = (0.5, 1.675, 2.7)
ob_bloco_brick_wall_1153_1690_z0.parent = ob_parede_externa_leste_x1153_y1683_1691
ob_bloco_brick_wall_1153_1690_z0.matrix_parent_inverse = Matrix(((1.0, -0.0, 0.0, -0.5), (-0.0, 1.0, -0.0, 0.0), (0.0, -0.0, 1.0, -0.0), (-0.0, 0.0, -0.0, 1.0)))
ob_bloco_brick_wall_1153_1690_z0.location = (0.175, 3.0, 1.2)
ob_bloco_brick_wall_1153_1690_z20.parent = ob_parede_externa_leste_x1153_y1683_1691
ob_bloco_brick_wall_1153_1690_z20.matrix_parent_inverse = Matrix(((1.0, -0.0, 0.0, -0.5), (-0.0, 1.0, -0.0, 0.0), (0.0, -0.0, 1.0, -0.0), (-0.0, 0.0, -0.0, 1.0)))
ob_bloco_brick_wall_1153_1690_z20.location = (0.5, 2.675, 2.7)
ob_bloco_brick_wall_1153_1691_z0.parent = ob_parede_externa_leste_x1153_y1683_1691
ob_bloco_brick_wall_1153_1691_z0.matrix_parent_inverse = Matrix(((1.0, -0.0, 0.0, -0.5), (-0.0, 1.0, -0.0, 0.0), (0.0, -0.0, 1.0, -0.0), (-0.0, 0.0, -0.0, 1.0)))
ob_bloco_brick_wall_1153_1691_z0.location = (0.175, 4.0, 1.2)
ob_bloco_brick_wall_1153_1691_z20.parent = ob_parede_externa_leste_x1153_y1683_1691
ob_bloco_brick_wall_1153_1691_z20.matrix_parent_inverse = Matrix(((1.0, -0.0, 0.0, -0.5), (-0.0, 1.0, -0.0, 0.0), (0.0, -0.0, 1.0, -0.0), (-0.0, 0.0, -0.0, 1.0)))
ob_bloco_brick_wall_1153_1691_z20.location = (0.5, 3.675, 2.7)
ob_pisos_lajes.location = (0.0, 0.0, 0.0)
ob_pisos_lajes.empty_display_type = 'CUBE'
ob_piso_stone_pavers_1152_1683_z20.parent = ob_pisos_lajes
ob_piso_stone_pavers_1152_1683_z20.location = (-0.5, -4.0, 2.35)
ob_piso_stone_pavers_1153_1683_z20.parent = ob_pisos_lajes
ob_piso_stone_pavers_1153_1683_z20.location = (0.5, -4.0, 2.35)
ob_piso_stone_pavers_1152_1684_z20.parent = ob_pisos_lajes
ob_piso_stone_pavers_1152_1684_z20.location = (-0.5, -3.0, 2.35)
ob_piso_stone_pavers_1153_1684_z20.parent = ob_pisos_lajes
ob_piso_stone_pavers_1153_1684_z20.location = (0.5, -3.0, 2.35)
ob_piso_stone_pavers_1152_1685_z20.parent = ob_pisos_lajes
ob_piso_stone_pavers_1152_1685_z20.location = (-0.5, -2.0, 2.35)
ob_piso_stone_pavers_1153_1685_z20.parent = ob_pisos_lajes
ob_piso_stone_pavers_1153_1685_z20.location = (0.5, -2.0, 2.35)
ob_piso_stone_pavers_1152_1686_z20.parent = ob_pisos_lajes
ob_piso_stone_pavers_1152_1686_z20.location = (-0.5, -1.0, 2.35)
ob_piso_stone_pavers_1153_1686_z20.parent = ob_pisos_lajes
ob_piso_stone_pavers_1153_1686_z20.location = (0.5, -1.0, 2.35)
ob_piso_stone_pavers_1152_1687_z20.parent = ob_pisos_lajes
ob_piso_stone_pavers_1152_1687_z20.location = (-0.5, 0.0, 2.35)
ob_piso_stone_pavers_1153_1687_z20.parent = ob_pisos_lajes
ob_piso_stone_pavers_1153_1687_z20.location = (0.5, 0.0, 2.35)
ob_piso_stone_pavers_1152_1688_z20.parent = ob_pisos_lajes
ob_piso_stone_pavers_1152_1688_z20.location = (-0.5, 1.0, 2.35)
ob_piso_stone_pavers_1153_1688_z20.parent = ob_pisos_lajes
ob_piso_stone_pavers_1153_1688_z20.location = (0.5, 1.0, 2.35)
ob_piso_stone_pavers_1152_1689_z20.parent = ob_pisos_lajes
ob_piso_stone_pavers_1152_1689_z20.location = (-0.5, 2.0, 2.35)
ob_piso_stone_pavers_1153_1689_z20.parent = ob_pisos_lajes
ob_piso_stone_pavers_1153_1689_z20.location = (0.5, 2.0, 2.35)
ob_piso_stone_pavers_1152_1690_z20.parent = ob_pisos_lajes
ob_piso_stone_pavers_1152_1690_z20.location = (-0.5, 3.0, 2.35)
ob_piso_stone_pavers_1153_1690_z20.parent = ob_pisos_lajes
ob_piso_stone_pavers_1153_1690_z20.location = (0.5, 3.0, 2.35)
ob_piso_stone_pavers_1152_1691_z20.parent = ob_pisos_lajes
ob_piso_stone_pavers_1152_1691_z20.location = (-0.5, 4.0, 2.35)
ob_piso_stone_pavers_1153_1691_z20.parent = ob_pisos_lajes
ob_piso_stone_pavers_1153_1691_z20.location = (0.5, 4.0, 2.35)
ob_piso_stone_pavers_1152_1692_z20.parent = ob_pisos_lajes
ob_piso_stone_pavers_1152_1692_z20.location = (-0.5, 5.0, 2.35)
ob_piso_stone_pavers_1153_1692_z20.parent = ob_pisos_lajes
ob_piso_stone_pavers_1153_1692_z20.location = (0.5, 5.0, 2.35)

# ---- collection membership
col_01_paredes_externas.objects.link(ob_parede_externa_norte_y1682_x1152_1153)
col_01_paredes_externas.objects.link(ob_bloco_brick_wall_1152_1682_z0)
col_01_paredes_externas.objects.link(ob_bloco_brick_wall_1152_1682_z20)
col_01_paredes_externas.objects.link(ob_bloco_brick_wall_1153_1682_z0)
col_01_paredes_externas.objects.link(ob_bloco_brick_wall_1153_1682_z20)
col_01_paredes_externas.objects.link(ob_parede_externa_sul_y1692_x1152_1153)
col_01_paredes_externas.objects.link(ob_bloco_brick_wall_1152_1692_z0)
col_01_paredes_externas.objects.link(ob_bloco_brick_wall_1152_1692_z20)
col_01_paredes_externas.objects.link(ob_bloco_brick_wall_1153_1692_z0)
col_01_paredes_externas.objects.link(ob_bloco_brick_wall_1153_1692_z20)
col_01_paredes_externas.objects.link(ob_parede_externa_leste_x1153_y1683_1691)
col_01_paredes_externas.objects.link(ob_bloco_brick_wall_1153_1683_z0)
col_01_paredes_externas.objects.link(ob_bloco_brick_wall_1153_1683_z20)
col_01_paredes_externas.objects.link(ob_bloco_brick_wall_1153_1684_z0)
col_01_paredes_externas.objects.link(ob_bloco_brick_wall_1153_1684_z20)
col_01_paredes_externas.objects.link(ob_bloco_brick_wall_1153_1685_z0)
col_01_paredes_externas.objects.link(ob_bloco_brick_wall_1153_1685_z20)
col_01_paredes_externas.objects.link(ob_janela_1153_1686_z0)
col_01_paredes_externas.objects.link(ob_bloco_brick_wall_1153_1686_z20)
col_01_paredes_externas.objects.link(ob_bloco_brick_wall_1153_1687_z0)
col_01_paredes_externas.objects.link(ob_bloco_brick_wall_1153_1687_z20)
col_01_paredes_externas.objects.link(ob_bloco_brick_wall_1153_1688_z0)
col_01_paredes_externas.objects.link(ob_bloco_brick_wall_1153_1688_z20)
col_01_paredes_externas.objects.link(ob_janela_1153_1689_z0)
col_01_paredes_externas.objects.link(ob_bloco_brick_wall_1153_1689_z20)
col_01_paredes_externas.objects.link(ob_bloco_brick_wall_1153_1690_z0)
col_01_paredes_externas.objects.link(ob_bloco_brick_wall_1153_1690_z20)
col_01_paredes_externas.objects.link(ob_bloco_brick_wall_1153_1691_z0)
col_01_paredes_externas.objects.link(ob_bloco_brick_wall_1153_1691_z20)
col_03_pisos_escadas.objects.link(ob_pisos_lajes)
col_03_pisos_escadas.objects.link(ob_piso_stone_pavers_1152_1683_z20)
col_03_pisos_escadas.objects.link(ob_piso_stone_pavers_1153_1683_z20)
col_03_pisos_escadas.objects.link(ob_piso_stone_pavers_1152_1684_z20)
col_03_pisos_escadas.objects.link(ob_piso_stone_pavers_1153_1684_z20)
col_03_pisos_escadas.objects.link(ob_piso_stone_pavers_1152_1685_z20)
col_03_pisos_escadas.objects.link(ob_piso_stone_pavers_1153_1685_z20)
col_03_pisos_escadas.objects.link(ob_piso_stone_pavers_1152_1686_z20)
col_03_pisos_escadas.objects.link(ob_piso_stone_pavers_1153_1686_z20)
col_03_pisos_escadas.objects.link(ob_piso_stone_pavers_1152_1687_z20)
col_03_pisos_escadas.objects.link(ob_piso_stone_pavers_1153_1687_z20)
col_03_pisos_escadas.objects.link(ob_piso_stone_pavers_1152_1688_z20)
col_03_pisos_escadas.objects.link(ob_piso_stone_pavers_1153_1688_z20)
col_03_pisos_escadas.objects.link(ob_piso_stone_pavers_1152_1689_z20)
col_03_pisos_escadas.objects.link(ob_piso_stone_pavers_1153_1689_z20)
col_03_pisos_escadas.objects.link(ob_piso_stone_pavers_1152_1690_z20)
col_03_pisos_escadas.objects.link(ob_piso_stone_pavers_1153_1690_z20)
col_03_pisos_escadas.objects.link(ob_piso_stone_pavers_1152_1691_z20)
col_03_pisos_escadas.objects.link(ob_piso_stone_pavers_1153_1691_z20)
col_03_pisos_escadas.objects.link(ob_piso_stone_pavers_1152_1692_z20)
col_03_pisos_escadas.objects.link(ob_piso_stone_pavers_1153_1692_z20)

# ---- scene / render settings (as saved in the file)
scene.frame_start = 1; scene.frame_end = 250; scene.frame_set(1)
scene.render.engine = 'BLENDER_EEVEE_NEXT'
scene.render.bake_bias = 0.0
scene.render.bake_samples = 0
scene.cycles.sampling_pattern = 'TABULATED_SOBOL'
scene.eevee.use_volume_custom_range = False
bpy.context.view_layer.update()

# ---- added for rendering (the .blend has no active camera and no usable light): camera, sun + grey world if the file has none
cam_auto = bpy.data.cameras.new('AutoCamera')
cam_auto.lens = 50.0
cam_auto.sensor_width = 36.0
cam_auto.clip_end = 1000.0
ob_auto_camera = bpy.data.objects.new('AutoCamera', cam_auto)
scene.collection.objects.link(ob_auto_camera)
ob_auto_camera.location = (10.7102, -12.8523, 10.0682)
ob_auto_camera.rotation_euler = (1.09748, -7.21219e-08, 0.694738)
scene.camera = ob_auto_camera
light_auto_sun = bpy.data.lights.new('AutoSun', 'SUN')
light_auto_sun.energy = 3.0
light_auto_sun.angle = 0.0523599
ob_auto_sun = bpy.data.objects.new('AutoSun', light_auto_sun)
scene.collection.objects.link(ob_auto_sun)
ob_auto_sun.rotation_euler = (0.872665, 0.174533, 0.523599)
if scene.world is None:
    world_auto = bpy.data.worlds.new('AutoWorld')
    world_auto.color = (0.3, 0.3, 0.3)
    scene.world = world_auto
bpy.context.view_layer.update()
